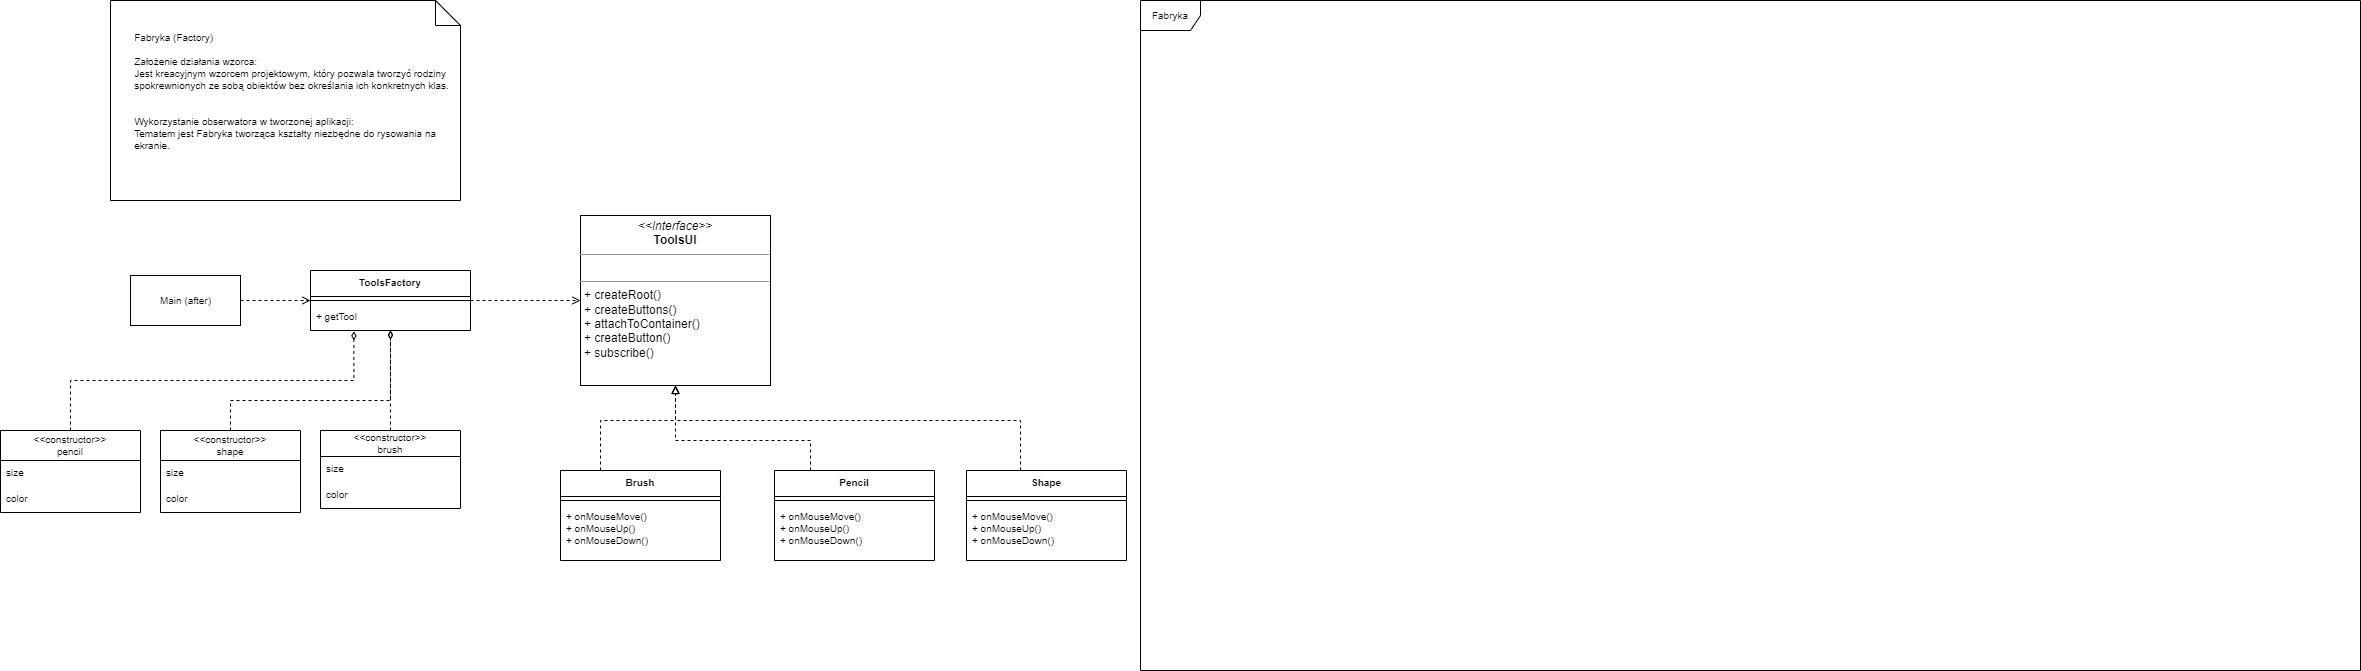

The diagram above was exported from draw.io. Its source (the exported page's mxGraphModel, read from the mxfile embedded in the PNG):
<mxGraphModel dx="1379" dy="302" grid="1" gridSize="10" guides="1" tooltips="1" connect="1" arrows="1" fold="1" page="1" pageScale="1" pageWidth="827" pageHeight="1169" math="0" shadow="0">
  <root>
    <mxCell id="0" />
    <mxCell id="1" parent="0" />
    <mxCell id="l9TP7bttaWDSWCFljJKl-1" value="&lt;font style=&quot;font-size: 10px;&quot;&gt;Fabryka&lt;/font&gt;" style="shape=umlFrame;whiteSpace=wrap;html=1;" vertex="1" parent="1">
      <mxGeometry x="1100" y="90" width="1220" height="670" as="geometry" />
    </mxCell>
    <mxCell id="i80dYHalXi8XNv0eyUHc-1" value="&lt;span style=&quot;white-space: pre;&quot;&gt;&#09;&lt;/span&gt;Fabryka (Factory)&lt;br&gt;&lt;br&gt;&lt;span style=&quot;white-space: pre;&quot;&gt;&#09;&lt;/span&gt;Założenie działania wzorca:&amp;nbsp;&lt;br&gt;&lt;span style=&quot;white-space: pre;&quot;&gt;&#09;&lt;/span&gt;Jest kreacyjnym wzorcem projektowym, który pozwala tworzyć rodziny &lt;span style=&quot;white-space: pre;&quot;&gt;&#09;&lt;/span&gt;spokrewnionych ze sobą obiektów bez określania ich konkretnych klas.&amp;nbsp;&lt;br&gt;&lt;span style=&quot;white-space: pre;&quot;&gt;&#09;&lt;/span&gt;&lt;br&gt;&lt;br&gt;&lt;span style=&quot;white-space: pre;&quot;&gt;&#09;&lt;/span&gt;Wykorzystanie obserwatora w tworzonej aplikacji:&lt;br&gt;&lt;span style=&quot;white-space: pre;&quot;&gt;&#09;&lt;/span&gt;Tematem jest Fabryka tworząca kształty niezbędne do rysowania na &lt;span style=&quot;white-space: pre;&quot;&gt;&#09;&lt;/span&gt;ekranie.&amp;nbsp;" style="shape=note2;boundedLbl=1;whiteSpace=wrap;html=1;size=25;verticalAlign=top;align=left;fontSize=10;" vertex="1" parent="1">
      <mxGeometry x="70" y="90" width="350" height="200" as="geometry" />
    </mxCell>
    <mxCell id="ff-pav7gv1-aGSDy5l0I-18" style="edgeStyle=orthogonalEdgeStyle;rounded=0;orthogonalLoop=1;jettySize=auto;html=1;dashed=1;fontSize=10;endArrow=open;endFill=0;" edge="1" parent="1" source="ff-pav7gv1-aGSDy5l0I-1" target="ff-pav7gv1-aGSDy5l0I-19">
      <mxGeometry relative="1" as="geometry">
        <mxPoint x="520" y="390" as="targetPoint" />
      </mxGeometry>
    </mxCell>
    <mxCell id="ff-pav7gv1-aGSDy5l0I-1" value="ToolsFactory" style="swimlane;fontStyle=1;align=center;verticalAlign=top;childLayout=stackLayout;horizontal=1;startSize=26;horizontalStack=0;resizeParent=1;resizeParentMax=0;resizeLast=0;collapsible=1;marginBottom=0;fontSize=10;" vertex="1" parent="1">
      <mxGeometry x="270" y="360" width="160" height="60" as="geometry" />
    </mxCell>
    <mxCell id="ff-pav7gv1-aGSDy5l0I-3" value="" style="line;strokeWidth=1;fillColor=none;align=left;verticalAlign=middle;spacingTop=-1;spacingLeft=3;spacingRight=3;rotatable=0;labelPosition=right;points=[];portConstraint=eastwest;fontSize=10;" vertex="1" parent="ff-pav7gv1-aGSDy5l0I-1">
      <mxGeometry y="26" width="160" height="8" as="geometry" />
    </mxCell>
    <mxCell id="ff-pav7gv1-aGSDy5l0I-4" value="+ getTool" style="text;strokeColor=none;fillColor=none;align=left;verticalAlign=top;spacingLeft=4;spacingRight=4;overflow=hidden;rotatable=0;points=[[0,0.5],[1,0.5]];portConstraint=eastwest;fontSize=10;" vertex="1" parent="ff-pav7gv1-aGSDy5l0I-1">
      <mxGeometry y="34" width="160" height="26" as="geometry" />
    </mxCell>
    <mxCell id="ff-pav7gv1-aGSDy5l0I-7" style="edgeStyle=orthogonalEdgeStyle;rounded=0;orthogonalLoop=1;jettySize=auto;html=1;entryX=0;entryY=0.5;entryDx=0;entryDy=0;fontSize=10;dashed=1;endArrow=open;endFill=0;" edge="1" parent="1" source="ff-pav7gv1-aGSDy5l0I-6" target="ff-pav7gv1-aGSDy5l0I-1">
      <mxGeometry relative="1" as="geometry" />
    </mxCell>
    <mxCell id="ff-pav7gv1-aGSDy5l0I-6" value="Main (after)" style="html=1;fontSize=10;" vertex="1" parent="1">
      <mxGeometry x="90" y="365" width="110" height="50" as="geometry" />
    </mxCell>
    <mxCell id="ff-pav7gv1-aGSDy5l0I-19" value="&lt;p style=&quot;margin:0px;margin-top:4px;text-align:center;&quot;&gt;&lt;i&gt;&amp;lt;&amp;lt;Interface&amp;gt;&amp;gt;&lt;/i&gt;&lt;br&gt;&lt;b&gt;ToolsUI&lt;/b&gt;&lt;/p&gt;&lt;hr size=&quot;1&quot;&gt;&lt;p style=&quot;margin:0px;margin-left:4px;&quot;&gt;&lt;br&gt;&lt;/p&gt;&lt;hr size=&quot;1&quot;&gt;&lt;p style=&quot;margin:0px;margin-left:4px;&quot;&gt;+ createRoot()&lt;br&gt;+ createButtons()&lt;/p&gt;&lt;p style=&quot;margin:0px;margin-left:4px;&quot;&gt;+ attachToContainer()&lt;/p&gt;&lt;p style=&quot;margin:0px;margin-left:4px;&quot;&gt;+ createButton()&lt;/p&gt;&lt;p style=&quot;margin:0px;margin-left:4px;&quot;&gt;+ subscribe()&lt;/p&gt;&lt;p style=&quot;margin:0px;margin-left:4px;&quot;&gt;&lt;br&gt;&lt;/p&gt;" style="verticalAlign=top;align=left;overflow=fill;fontSize=12;fontFamily=Helvetica;html=1;" vertex="1" parent="1">
      <mxGeometry x="540" y="305" width="190" height="170" as="geometry" />
    </mxCell>
    <mxCell id="ff-pav7gv1-aGSDy5l0I-35" style="edgeStyle=orthogonalEdgeStyle;rounded=0;orthogonalLoop=1;jettySize=auto;html=1;dashed=1;fontSize=10;endArrow=block;endFill=0;" edge="1" parent="1" source="ff-pav7gv1-aGSDy5l0I-20" target="ff-pav7gv1-aGSDy5l0I-19">
      <mxGeometry relative="1" as="geometry">
        <Array as="points">
          <mxPoint x="980" y="510" />
          <mxPoint x="635" y="510" />
        </Array>
      </mxGeometry>
    </mxCell>
    <mxCell id="ff-pav7gv1-aGSDy5l0I-20" value="Shape" style="swimlane;fontStyle=1;align=center;verticalAlign=top;childLayout=stackLayout;horizontal=1;startSize=26;horizontalStack=0;resizeParent=1;resizeParentMax=0;resizeLast=0;collapsible=1;marginBottom=0;fontSize=10;" vertex="1" parent="1">
      <mxGeometry x="926" y="560" width="160" height="90" as="geometry" />
    </mxCell>
    <mxCell id="ff-pav7gv1-aGSDy5l0I-22" value="" style="line;strokeWidth=1;fillColor=none;align=left;verticalAlign=middle;spacingTop=-1;spacingLeft=3;spacingRight=3;rotatable=0;labelPosition=right;points=[];portConstraint=eastwest;fontSize=10;" vertex="1" parent="ff-pav7gv1-aGSDy5l0I-20">
      <mxGeometry y="26" width="160" height="8" as="geometry" />
    </mxCell>
    <mxCell id="ff-pav7gv1-aGSDy5l0I-23" value="+ onMouseMove()&#10;+ onMouseUp()&#10;+ onMouseDown()" style="text;strokeColor=none;fillColor=none;align=left;verticalAlign=top;spacingLeft=4;spacingRight=4;overflow=hidden;rotatable=0;points=[[0,0.5],[1,0.5]];portConstraint=eastwest;fontSize=10;" vertex="1" parent="ff-pav7gv1-aGSDy5l0I-20">
      <mxGeometry y="34" width="160" height="56" as="geometry" />
    </mxCell>
    <mxCell id="ff-pav7gv1-aGSDy5l0I-32" style="edgeStyle=orthogonalEdgeStyle;rounded=0;orthogonalLoop=1;jettySize=auto;html=1;entryX=0.5;entryY=1;entryDx=0;entryDy=0;dashed=1;fontSize=10;endArrow=block;endFill=0;" edge="1" parent="1" source="ff-pav7gv1-aGSDy5l0I-24" target="ff-pav7gv1-aGSDy5l0I-19">
      <mxGeometry relative="1" as="geometry">
        <Array as="points">
          <mxPoint x="770" y="530" />
          <mxPoint x="635" y="530" />
        </Array>
      </mxGeometry>
    </mxCell>
    <mxCell id="ff-pav7gv1-aGSDy5l0I-24" value="Pencil" style="swimlane;fontStyle=1;align=center;verticalAlign=top;childLayout=stackLayout;horizontal=1;startSize=26;horizontalStack=0;resizeParent=1;resizeParentMax=0;resizeLast=0;collapsible=1;marginBottom=0;fontSize=10;" vertex="1" parent="1">
      <mxGeometry x="734" y="560" width="160" height="90" as="geometry" />
    </mxCell>
    <mxCell id="ff-pav7gv1-aGSDy5l0I-26" value="" style="line;strokeWidth=1;fillColor=none;align=left;verticalAlign=middle;spacingTop=-1;spacingLeft=3;spacingRight=3;rotatable=0;labelPosition=right;points=[];portConstraint=eastwest;fontSize=10;" vertex="1" parent="ff-pav7gv1-aGSDy5l0I-24">
      <mxGeometry y="26" width="160" height="8" as="geometry" />
    </mxCell>
    <mxCell id="ff-pav7gv1-aGSDy5l0I-27" value="+ onMouseMove()&#10;+ onMouseUp()&#10;+ onMouseDown()" style="text;strokeColor=none;fillColor=none;align=left;verticalAlign=top;spacingLeft=4;spacingRight=4;overflow=hidden;rotatable=0;points=[[0,0.5],[1,0.5]];portConstraint=eastwest;fontSize=10;" vertex="1" parent="ff-pav7gv1-aGSDy5l0I-24">
      <mxGeometry y="34" width="160" height="56" as="geometry" />
    </mxCell>
    <mxCell id="ff-pav7gv1-aGSDy5l0I-36" style="edgeStyle=orthogonalEdgeStyle;rounded=0;orthogonalLoop=1;jettySize=auto;html=1;dashed=1;fontSize=10;endArrow=block;endFill=0;" edge="1" parent="1" source="ff-pav7gv1-aGSDy5l0I-28" target="ff-pav7gv1-aGSDy5l0I-19">
      <mxGeometry relative="1" as="geometry">
        <Array as="points">
          <mxPoint x="560" y="510" />
          <mxPoint x="635" y="510" />
        </Array>
      </mxGeometry>
    </mxCell>
    <mxCell id="ff-pav7gv1-aGSDy5l0I-28" value="Brush" style="swimlane;fontStyle=1;align=center;verticalAlign=top;childLayout=stackLayout;horizontal=1;startSize=26;horizontalStack=0;resizeParent=1;resizeParentMax=0;resizeLast=0;collapsible=1;marginBottom=0;fontSize=10;" vertex="1" parent="1">
      <mxGeometry x="520" y="560" width="160" height="90" as="geometry" />
    </mxCell>
    <mxCell id="ff-pav7gv1-aGSDy5l0I-30" value="" style="line;strokeWidth=1;fillColor=none;align=left;verticalAlign=middle;spacingTop=-1;spacingLeft=3;spacingRight=3;rotatable=0;labelPosition=right;points=[];portConstraint=eastwest;fontSize=10;" vertex="1" parent="ff-pav7gv1-aGSDy5l0I-28">
      <mxGeometry y="26" width="160" height="8" as="geometry" />
    </mxCell>
    <mxCell id="ff-pav7gv1-aGSDy5l0I-31" value="+ onMouseMove()&#10;+ onMouseUp()&#10;+ onMouseDown()" style="text;strokeColor=none;fillColor=none;align=left;verticalAlign=top;spacingLeft=4;spacingRight=4;overflow=hidden;rotatable=0;points=[[0,0.5],[1,0.5]];portConstraint=eastwest;fontSize=10;" vertex="1" parent="ff-pav7gv1-aGSDy5l0I-28">
      <mxGeometry y="34" width="160" height="56" as="geometry" />
    </mxCell>
    <mxCell id="pSrd0Beee0tYwvVBWRVb-1" style="edgeStyle=orthogonalEdgeStyle;rounded=0;orthogonalLoop=1;jettySize=auto;html=1;entryX=0.5;entryY=1;entryDx=0;entryDy=0;entryPerimeter=0;dashed=1;fontSize=10;endArrow=diamondThin;endFill=0;" edge="1" parent="1" source="ff-pav7gv1-aGSDy5l0I-37" target="ff-pav7gv1-aGSDy5l0I-4">
      <mxGeometry relative="1" as="geometry" />
    </mxCell>
    <mxCell id="ff-pav7gv1-aGSDy5l0I-37" value="&lt;&lt;constructor&gt;&gt;&#10;brush" style="swimlane;fontStyle=0;childLayout=stackLayout;horizontal=1;startSize=26;fillColor=none;horizontalStack=0;resizeParent=1;resizeParentMax=0;resizeLast=0;collapsible=1;marginBottom=0;fontSize=10;" vertex="1" parent="1">
      <mxGeometry x="280" y="520" width="140" height="78" as="geometry" />
    </mxCell>
    <mxCell id="ff-pav7gv1-aGSDy5l0I-38" value="size" style="text;strokeColor=none;fillColor=none;align=left;verticalAlign=top;spacingLeft=4;spacingRight=4;overflow=hidden;rotatable=0;points=[[0,0.5],[1,0.5]];portConstraint=eastwest;fontSize=10;" vertex="1" parent="ff-pav7gv1-aGSDy5l0I-37">
      <mxGeometry y="26" width="140" height="26" as="geometry" />
    </mxCell>
    <mxCell id="ff-pav7gv1-aGSDy5l0I-39" value="color" style="text;strokeColor=none;fillColor=none;align=left;verticalAlign=top;spacingLeft=4;spacingRight=4;overflow=hidden;rotatable=0;points=[[0,0.5],[1,0.5]];portConstraint=eastwest;fontSize=10;" vertex="1" parent="ff-pav7gv1-aGSDy5l0I-37">
      <mxGeometry y="52" width="140" height="26" as="geometry" />
    </mxCell>
    <mxCell id="pSrd0Beee0tYwvVBWRVb-6" style="edgeStyle=orthogonalEdgeStyle;rounded=0;orthogonalLoop=1;jettySize=auto;html=1;dashed=1;fontSize=10;endArrow=diamondThin;endFill=0;" edge="1" parent="1" source="ff-pav7gv1-aGSDy5l0I-45">
      <mxGeometry relative="1" as="geometry">
        <mxPoint x="350" y="420" as="targetPoint" />
        <Array as="points">
          <mxPoint x="190" y="490" />
          <mxPoint x="350" y="490" />
        </Array>
      </mxGeometry>
    </mxCell>
    <mxCell id="ff-pav7gv1-aGSDy5l0I-45" value="&lt;&lt;constructor&gt;&gt;&#10;shape" style="swimlane;fontStyle=0;childLayout=stackLayout;horizontal=1;startSize=30;fillColor=none;horizontalStack=0;resizeParent=1;resizeParentMax=0;resizeLast=0;collapsible=1;marginBottom=0;fontSize=10;" vertex="1" parent="1">
      <mxGeometry x="120" y="520" width="140" height="82" as="geometry" />
    </mxCell>
    <mxCell id="ff-pav7gv1-aGSDy5l0I-46" value="size" style="text;strokeColor=none;fillColor=none;align=left;verticalAlign=top;spacingLeft=4;spacingRight=4;overflow=hidden;rotatable=0;points=[[0,0.5],[1,0.5]];portConstraint=eastwest;fontSize=10;" vertex="1" parent="ff-pav7gv1-aGSDy5l0I-45">
      <mxGeometry y="30" width="140" height="26" as="geometry" />
    </mxCell>
    <mxCell id="ff-pav7gv1-aGSDy5l0I-47" value="color" style="text;strokeColor=none;fillColor=none;align=left;verticalAlign=top;spacingLeft=4;spacingRight=4;overflow=hidden;rotatable=0;points=[[0,0.5],[1,0.5]];portConstraint=eastwest;fontSize=10;" vertex="1" parent="ff-pav7gv1-aGSDy5l0I-45">
      <mxGeometry y="56" width="140" height="26" as="geometry" />
    </mxCell>
    <mxCell id="pSrd0Beee0tYwvVBWRVb-7" style="edgeStyle=orthogonalEdgeStyle;rounded=0;orthogonalLoop=1;jettySize=auto;html=1;entryX=0.271;entryY=1.031;entryDx=0;entryDy=0;entryPerimeter=0;dashed=1;fontSize=10;endArrow=diamondThin;endFill=0;" edge="1" parent="1" source="ff-pav7gv1-aGSDy5l0I-48" target="ff-pav7gv1-aGSDy5l0I-4">
      <mxGeometry relative="1" as="geometry" />
    </mxCell>
    <mxCell id="ff-pav7gv1-aGSDy5l0I-48" value="&lt;&lt;constructor&gt;&gt;&#10;pencil" style="swimlane;fontStyle=0;childLayout=stackLayout;horizontal=1;startSize=30;fillColor=none;horizontalStack=0;resizeParent=1;resizeParentMax=0;resizeLast=0;collapsible=1;marginBottom=0;fontSize=10;" vertex="1" parent="1">
      <mxGeometry x="-40" y="520" width="140" height="82" as="geometry" />
    </mxCell>
    <mxCell id="ff-pav7gv1-aGSDy5l0I-49" value="size" style="text;strokeColor=none;fillColor=none;align=left;verticalAlign=top;spacingLeft=4;spacingRight=4;overflow=hidden;rotatable=0;points=[[0,0.5],[1,0.5]];portConstraint=eastwest;fontSize=10;" vertex="1" parent="ff-pav7gv1-aGSDy5l0I-48">
      <mxGeometry y="30" width="140" height="26" as="geometry" />
    </mxCell>
    <mxCell id="ff-pav7gv1-aGSDy5l0I-50" value="color" style="text;strokeColor=none;fillColor=none;align=left;verticalAlign=top;spacingLeft=4;spacingRight=4;overflow=hidden;rotatable=0;points=[[0,0.5],[1,0.5]];portConstraint=eastwest;fontSize=10;" vertex="1" parent="ff-pav7gv1-aGSDy5l0I-48">
      <mxGeometry y="56" width="140" height="26" as="geometry" />
    </mxCell>
  </root>
</mxGraphModel>